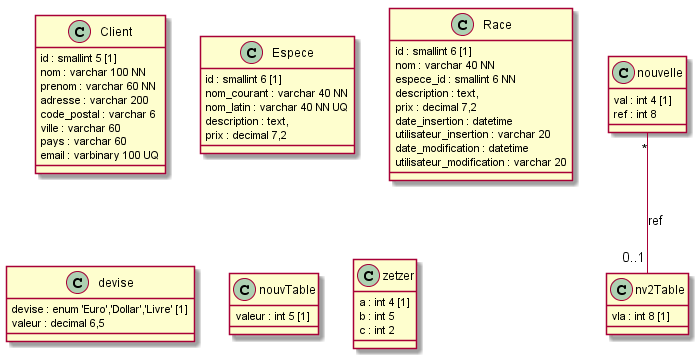

The diagram above was rendered by PlantUML. Its source (embedded in the PNG):
@startuml


class Client {
	id : smallint 5 [1]
	nom : varchar 100 NN
	prenom : varchar 60 NN
	adresse : varchar 200
	code_postal : varchar 6
	ville : varchar 60
	pays : varchar 60
	email : varbinary 100 UQ
}

class Espece {
	id : smallint 6 [1]
	nom_courant : varchar 40 NN
	nom_latin : varchar 40 NN UQ
	description : text,
	prix : decimal 7,2
}

class Race {
	id : smallint 6 [1]
	nom : varchar 40 NN
	espece_id : smallint 6 NN
	description : text,
	prix : decimal 7,2
	date_insertion : datetime
	utilisateur_insertion : varchar 20
	date_modification : datetime
	utilisateur_modification : varchar 20
}

class devise {
	devise : enum 'Euro','Dollar','Livre' [1]
	valeur : decimal 6,5
}

class nouvTable {
	valeur : int 5 [1]
}

class nouvelle {
	val : int 4 [1]
	ref : int 8
}

class nv2Table {
	vla : int 8 [1]
}

class zetzer {
	a : int 4 [1]
	b : int 5
	c : int 2
}

nouvelle "*" -- "0..1"   nv2Table : ref


@enduml